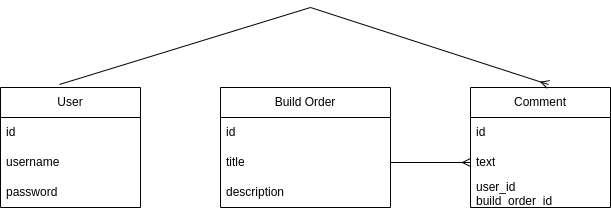

The diagram above was exported from draw.io. Its source (the exported page's mxGraphModel, read from the mxfile embedded in the PNG):
<mxGraphModel dx="1434" dy="834" grid="1" gridSize="10" guides="1" tooltips="1" connect="1" arrows="1" fold="1" page="1" pageScale="1" pageWidth="850" pageHeight="1100" math="0" shadow="0">
  <root>
    <mxCell id="0" />
    <mxCell id="1" parent="0" />
    <mxCell id="TtJjwSSEpMph0poEec78-1" value="User" style="swimlane;fontStyle=0;childLayout=stackLayout;horizontal=1;startSize=30;horizontalStack=0;resizeParent=1;resizeParentMax=0;resizeLast=0;collapsible=1;marginBottom=0;whiteSpace=wrap;html=1;" vertex="1" parent="1">
      <mxGeometry x="130" y="250" width="140" height="120" as="geometry" />
    </mxCell>
    <mxCell id="TtJjwSSEpMph0poEec78-2" value="id" style="text;strokeColor=none;fillColor=none;align=left;verticalAlign=middle;spacingLeft=4;spacingRight=4;overflow=hidden;points=[[0,0.5],[1,0.5]];portConstraint=eastwest;rotatable=0;whiteSpace=wrap;html=1;" vertex="1" parent="TtJjwSSEpMph0poEec78-1">
      <mxGeometry y="30" width="140" height="30" as="geometry" />
    </mxCell>
    <mxCell id="TtJjwSSEpMph0poEec78-3" value="username" style="text;strokeColor=none;fillColor=none;align=left;verticalAlign=middle;spacingLeft=4;spacingRight=4;overflow=hidden;points=[[0,0.5],[1,0.5]];portConstraint=eastwest;rotatable=0;whiteSpace=wrap;html=1;" vertex="1" parent="TtJjwSSEpMph0poEec78-1">
      <mxGeometry y="60" width="140" height="30" as="geometry" />
    </mxCell>
    <mxCell id="TtJjwSSEpMph0poEec78-4" value="password" style="text;strokeColor=none;fillColor=none;align=left;verticalAlign=middle;spacingLeft=4;spacingRight=4;overflow=hidden;points=[[0,0.5],[1,0.5]];portConstraint=eastwest;rotatable=0;whiteSpace=wrap;html=1;" vertex="1" parent="TtJjwSSEpMph0poEec78-1">
      <mxGeometry y="90" width="140" height="30" as="geometry" />
    </mxCell>
    <mxCell id="TtJjwSSEpMph0poEec78-5" value="Build Order" style="swimlane;fontStyle=0;childLayout=stackLayout;horizontal=1;startSize=30;horizontalStack=0;resizeParent=1;resizeParentMax=0;resizeLast=0;collapsible=1;marginBottom=0;whiteSpace=wrap;html=1;" vertex="1" parent="1">
      <mxGeometry x="350" y="250" width="170" height="120" as="geometry" />
    </mxCell>
    <mxCell id="TtJjwSSEpMph0poEec78-6" value="id" style="text;strokeColor=none;fillColor=none;align=left;verticalAlign=middle;spacingLeft=4;spacingRight=4;overflow=hidden;points=[[0,0.5],[1,0.5]];portConstraint=eastwest;rotatable=0;whiteSpace=wrap;html=1;" vertex="1" parent="TtJjwSSEpMph0poEec78-5">
      <mxGeometry y="30" width="170" height="30" as="geometry" />
    </mxCell>
    <mxCell id="TtJjwSSEpMph0poEec78-7" value="title" style="text;strokeColor=none;fillColor=none;align=left;verticalAlign=middle;spacingLeft=4;spacingRight=4;overflow=hidden;points=[[0,0.5],[1,0.5]];portConstraint=eastwest;rotatable=0;whiteSpace=wrap;html=1;" vertex="1" parent="TtJjwSSEpMph0poEec78-5">
      <mxGeometry y="60" width="170" height="30" as="geometry" />
    </mxCell>
    <mxCell id="TtJjwSSEpMph0poEec78-8" value="description" style="text;strokeColor=none;fillColor=none;align=left;verticalAlign=middle;spacingLeft=4;spacingRight=4;overflow=hidden;points=[[0,0.5],[1,0.5]];portConstraint=eastwest;rotatable=0;whiteSpace=wrap;html=1;" vertex="1" parent="TtJjwSSEpMph0poEec78-5">
      <mxGeometry y="90" width="170" height="30" as="geometry" />
    </mxCell>
    <mxCell id="TtJjwSSEpMph0poEec78-9" value="Comment" style="swimlane;fontStyle=0;childLayout=stackLayout;horizontal=1;startSize=30;horizontalStack=0;resizeParent=1;resizeParentMax=0;resizeLast=0;collapsible=1;marginBottom=0;whiteSpace=wrap;html=1;" vertex="1" parent="1">
      <mxGeometry x="600" y="250" width="140" height="120" as="geometry" />
    </mxCell>
    <mxCell id="TtJjwSSEpMph0poEec78-10" value="id" style="text;strokeColor=none;fillColor=none;align=left;verticalAlign=middle;spacingLeft=4;spacingRight=4;overflow=hidden;points=[[0,0.5],[1,0.5]];portConstraint=eastwest;rotatable=0;whiteSpace=wrap;html=1;" vertex="1" parent="TtJjwSSEpMph0poEec78-9">
      <mxGeometry y="30" width="140" height="30" as="geometry" />
    </mxCell>
    <mxCell id="TtJjwSSEpMph0poEec78-11" value="text" style="text;strokeColor=none;fillColor=none;align=left;verticalAlign=middle;spacingLeft=4;spacingRight=4;overflow=hidden;points=[[0,0.5],[1,0.5]];portConstraint=eastwest;rotatable=0;whiteSpace=wrap;html=1;" vertex="1" parent="TtJjwSSEpMph0poEec78-9">
      <mxGeometry y="60" width="140" height="30" as="geometry" />
    </mxCell>
    <mxCell id="TtJjwSSEpMph0poEec78-12" value="user_id&lt;br&gt;build_order_id" style="text;strokeColor=none;fillColor=none;align=left;verticalAlign=middle;spacingLeft=4;spacingRight=4;overflow=hidden;points=[[0,0.5],[1,0.5]];portConstraint=eastwest;rotatable=0;whiteSpace=wrap;html=1;" vertex="1" parent="TtJjwSSEpMph0poEec78-9">
      <mxGeometry y="90" width="140" height="30" as="geometry" />
    </mxCell>
    <mxCell id="TtJjwSSEpMph0poEec78-13" value="" style="endArrow=ERmany;html=1;rounded=0;exitX=0.421;exitY=-0.025;exitDx=0;exitDy=0;exitPerimeter=0;entryX=0.557;entryY=-0.025;entryDx=0;entryDy=0;entryPerimeter=0;endFill=0;" edge="1" parent="1" source="TtJjwSSEpMph0poEec78-1" target="TtJjwSSEpMph0poEec78-9">
      <mxGeometry width="50" height="50" relative="1" as="geometry">
        <mxPoint x="400" y="450" as="sourcePoint" />
        <mxPoint x="450" y="400" as="targetPoint" />
        <Array as="points">
          <mxPoint x="440" y="170" />
        </Array>
      </mxGeometry>
    </mxCell>
    <mxCell id="TtJjwSSEpMph0poEec78-14" value="" style="endArrow=ERmany;html=1;rounded=0;exitX=1;exitY=0.5;exitDx=0;exitDy=0;entryX=0;entryY=0.5;entryDx=0;entryDy=0;endFill=0;" edge="1" parent="1" source="TtJjwSSEpMph0poEec78-7" target="TtJjwSSEpMph0poEec78-11">
      <mxGeometry width="50" height="50" relative="1" as="geometry">
        <mxPoint x="400" y="450" as="sourcePoint" />
        <mxPoint x="450" y="400" as="targetPoint" />
      </mxGeometry>
    </mxCell>
  </root>
</mxGraphModel>